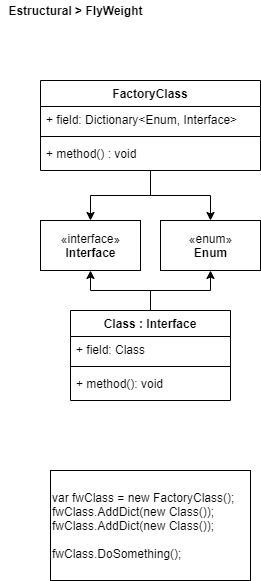

The diagram above was exported from draw.io. Its source (the exported page's mxGraphModel, read from the mxfile embedded in the PNG):
<mxGraphModel dx="1422" dy="822" grid="1" gridSize="10" guides="1" tooltips="1" connect="1" arrows="1" fold="1" page="1" pageScale="1" pageWidth="827" pageHeight="1169" math="0" shadow="0">
  <root>
    <mxCell id="0" />
    <mxCell id="1" parent="0" />
    <mxCell id="jb3W8oWvL1DoOddfANbn-21" value="&lt;span&gt;var fwClass = new FactoryClass();&lt;br&gt;fwClass.AddDict(new Class());&lt;br&gt;&lt;/span&gt;fwClass.AddDict(new Class());&lt;br&gt;&lt;span&gt;&lt;br&gt;fwClass.DoSomething();&lt;br&gt;&lt;/span&gt;" style="rounded=0;whiteSpace=wrap;html=1;align=left;labelBackgroundColor=#ffffff;" parent="1" vertex="1">
      <mxGeometry x="50" y="470" width="200" height="110" as="geometry" />
    </mxCell>
    <mxCell id="_gdt-Ls8ZpUdM3LCKQaS-1" value="&lt;b&gt;Estructural &amp;gt; FlyWeight&lt;/b&gt;" style="text;html=1;align=center;verticalAlign=middle;resizable=0;points=[];autosize=1;" parent="1" vertex="1">
      <mxGeometry width="150" height="20" as="geometry" />
    </mxCell>
    <mxCell id="5ZHKx-4iuGjycEot-wH5-1" value="«interface»&lt;br&gt;&lt;b&gt;Interface&lt;/b&gt;" style="html=1;" parent="1" vertex="1">
      <mxGeometry x="40" y="220" width="100" height="50" as="geometry" />
    </mxCell>
    <mxCell id="5ZHKx-4iuGjycEot-wH5-24" style="edgeStyle=orthogonalEdgeStyle;rounded=0;orthogonalLoop=1;jettySize=auto;html=1;entryX=0.5;entryY=1;entryDx=0;entryDy=0;" parent="1" source="5ZHKx-4iuGjycEot-wH5-12" target="5ZHKx-4iuGjycEot-wH5-1" edge="1">
      <mxGeometry relative="1" as="geometry" />
    </mxCell>
    <mxCell id="UagUJRM8NwmgdEF_9Nzj-2" style="edgeStyle=orthogonalEdgeStyle;rounded=0;orthogonalLoop=1;jettySize=auto;html=1;entryX=0.5;entryY=0;entryDx=0;entryDy=0;" parent="1" source="5ZHKx-4iuGjycEot-wH5-19" target="5ZHKx-4iuGjycEot-wH5-1" edge="1">
      <mxGeometry relative="1" as="geometry" />
    </mxCell>
    <mxCell id="biLBLqYFUYmj45Y3_SdN-3" style="edgeStyle=orthogonalEdgeStyle;rounded=0;orthogonalLoop=1;jettySize=auto;html=1;entryX=0.5;entryY=1;entryDx=0;entryDy=0;" edge="1" parent="1" source="5ZHKx-4iuGjycEot-wH5-12" target="biLBLqYFUYmj45Y3_SdN-1">
      <mxGeometry relative="1" as="geometry" />
    </mxCell>
    <mxCell id="biLBLqYFUYmj45Y3_SdN-2" style="edgeStyle=orthogonalEdgeStyle;rounded=0;orthogonalLoop=1;jettySize=auto;html=1;entryX=0.5;entryY=0;entryDx=0;entryDy=0;" edge="1" parent="1" source="5ZHKx-4iuGjycEot-wH5-19" target="biLBLqYFUYmj45Y3_SdN-1">
      <mxGeometry relative="1" as="geometry" />
    </mxCell>
    <mxCell id="biLBLqYFUYmj45Y3_SdN-1" value="«enum»&lt;br&gt;&lt;b&gt;Enum&lt;/b&gt;" style="html=1;" vertex="1" parent="1">
      <mxGeometry x="160" y="220" width="100" height="50" as="geometry" />
    </mxCell>
    <mxCell id="5ZHKx-4iuGjycEot-wH5-12" value="Class : Interface" style="swimlane;fontStyle=1;align=center;verticalAlign=top;childLayout=stackLayout;horizontal=1;startSize=26;horizontalStack=0;resizeParent=1;resizeParentMax=0;resizeLast=0;collapsible=1;marginBottom=0;" parent="1" vertex="1">
      <mxGeometry x="70" y="310" width="160" height="90" as="geometry" />
    </mxCell>
    <mxCell id="5ZHKx-4iuGjycEot-wH5-13" value="+ field: Class" style="text;strokeColor=none;fillColor=none;align=left;verticalAlign=top;spacingLeft=4;spacingRight=4;overflow=hidden;rotatable=0;points=[[0,0.5],[1,0.5]];portConstraint=eastwest;" parent="5ZHKx-4iuGjycEot-wH5-12" vertex="1">
      <mxGeometry y="26" width="160" height="26" as="geometry" />
    </mxCell>
    <mxCell id="5ZHKx-4iuGjycEot-wH5-14" value="" style="line;strokeWidth=1;fillColor=none;align=left;verticalAlign=middle;spacingTop=-1;spacingLeft=3;spacingRight=3;rotatable=0;labelPosition=right;points=[];portConstraint=eastwest;" parent="5ZHKx-4iuGjycEot-wH5-12" vertex="1">
      <mxGeometry y="52" width="160" height="8" as="geometry" />
    </mxCell>
    <mxCell id="5ZHKx-4iuGjycEot-wH5-15" value="+ method(): void" style="text;strokeColor=none;fillColor=none;align=left;verticalAlign=top;spacingLeft=4;spacingRight=4;overflow=hidden;rotatable=0;points=[[0,0.5],[1,0.5]];portConstraint=eastwest;" parent="5ZHKx-4iuGjycEot-wH5-12" vertex="1">
      <mxGeometry y="60" width="160" height="30" as="geometry" />
    </mxCell>
    <mxCell id="5ZHKx-4iuGjycEot-wH5-19" value="FactoryClass" style="swimlane;fontStyle=1;align=center;verticalAlign=top;childLayout=stackLayout;horizontal=1;startSize=26;horizontalStack=0;resizeParent=1;resizeParentMax=0;resizeLast=0;collapsible=1;marginBottom=0;" parent="1" vertex="1">
      <mxGeometry x="40" y="80" width="220" height="90" as="geometry" />
    </mxCell>
    <mxCell id="UagUJRM8NwmgdEF_9Nzj-1" value="+ field: Dictionary&lt;Enum, Interface&gt;" style="text;strokeColor=none;fillColor=none;align=left;verticalAlign=top;spacingLeft=4;spacingRight=4;overflow=hidden;rotatable=0;points=[[0,0.5],[1,0.5]];portConstraint=eastwest;" parent="5ZHKx-4iuGjycEot-wH5-19" vertex="1">
      <mxGeometry y="26" width="220" height="26" as="geometry" />
    </mxCell>
    <mxCell id="5ZHKx-4iuGjycEot-wH5-21" value="" style="line;strokeWidth=1;fillColor=none;align=left;verticalAlign=middle;spacingTop=-1;spacingLeft=3;spacingRight=3;rotatable=0;labelPosition=right;points=[];portConstraint=eastwest;" parent="5ZHKx-4iuGjycEot-wH5-19" vertex="1">
      <mxGeometry y="52" width="220" height="8" as="geometry" />
    </mxCell>
    <mxCell id="5ZHKx-4iuGjycEot-wH5-22" value="+ method() : void" style="text;strokeColor=none;fillColor=none;align=left;verticalAlign=top;spacingLeft=4;spacingRight=4;overflow=hidden;rotatable=0;points=[[0,0.5],[1,0.5]];portConstraint=eastwest;" parent="5ZHKx-4iuGjycEot-wH5-19" vertex="1">
      <mxGeometry y="60" width="220" height="30" as="geometry" />
    </mxCell>
  </root>
</mxGraphModel>